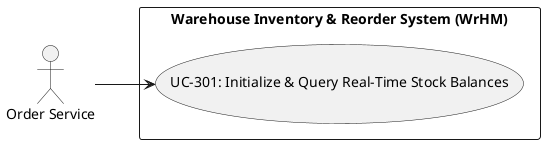

The diagram above was rendered by PlantUML. Its source (embedded in the PNG):
@startuml
left to right direction
actor "Order Service" as Order_Service
rectangle "Warehouse Inventory & Reorder System (WrHM)" {
  usecase "UC-301: Initialize & Query Real-Time Stock Balances" as UC_301
}
Order_Service --> UC_301
@enduml